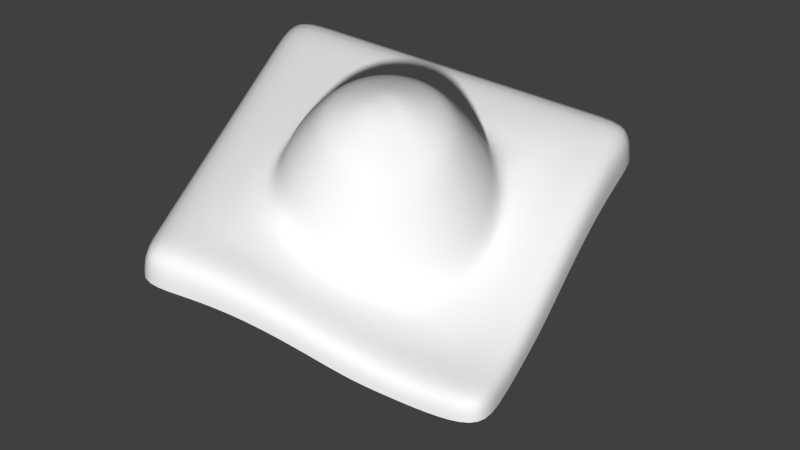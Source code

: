 # Source: edge_loop_diagram.blend  (saved by Blender 2.74.0; exported with 4.5.12 LTS)
import bpy
from mathutils import Matrix  # noqa: F401  (used for matrix-valued properties, if any)

bpy.ops.wm.read_factory_settings(use_empty=True)
scene = bpy.context.scene
scene.name = 'Scene'

# ---- collections
col_collection_1 = bpy.data.collections.new('Collection 1'); scene.collection.children.link(col_collection_1)

# ---- materials (node trees are filled in below, after node groups)
mat_material_001 = bpy.data.materials.new('Material.001')
mat_material_001.alpha_threshold = 0.0
mat_material_001.use_transparent_shadow = False
mat_material_001.diffuse_color = (1.0, 1.0, 1.0, 1.0)
mat_material_001.roughness = 0.5

# ---- material node trees

# ---- world
world_world = bpy.data.worlds.new('World'); scene.world = world_world
world_world.color = (0.05088, 0.05088, 0.05088)
world_world.use_sun_shadow = False
world_world.sun_shadow_jitter_overblur = 0.0
world_world.cycles.sampling_method = 'MANUAL'
world_world.cycles.sample_map_resolution = 256

# ---- cameras
cam_camera_001 = bpy.data.cameras.new('Camera.001')
cam_camera_001.type = 'ORTHO'
cam_camera_001.clip_end = 100.0
cam_camera_001.lens = 35.0
cam_camera_001.sensor_width = 32.0
cam_camera_001.sensor_height = 18.0
cam_camera_001.ortho_scale = 4.2
cam_camera_001.display_size = 2.0
cam_camera_001.dof.focus_distance = 0.0
cam_camera_001.dof.aperture_fstop = 128.0

# ---- meshes
me_plane_001 = bpy.data.meshes.new('Plane.001')
me_plane_001.from_pydata([(-0.5868, -1.287, 0.0), (1.287, -0.5868, -0.3252), (-1.287, 0.5868, 0.0), (0.5868, 1.287, 0.0), (0.4401, 0.965, -0.005), (0.6151, 0.4967, -0.1195), (-0.02829, 0.7901, 0.0), (0.965, -0.4401, -0.3709), (0.4967, -0.6151, -0.2859), (0.02829, -0.7901, -0.1195), (-0.4401, -0.9651, -0.005), (-0.5044, -0.4553, -0.00367), (-0.6794, 0.01304, 0.0), (-0.965, 0.4401, 0.0), (0.7901, 0.02829, -0.2859), (-0.4967, 0.6151, 0.0), (-1.024, -0.1158, 0.0), (0.1158, -1.024, -0.08713), (1.024, 0.1158, -0.2537), (-0.1158, 1.024, 0.0), (-0.2625, 0.7026, 0.0), (-0.7026, -0.2625, 0.0), (-0.8493, -0.5842, 0.0), (0.5842, -0.8493, -0.2537), (0.8493, 0.5842, -0.08713), (-0.5842, 0.8493, 0.0), (0.7026, 0.2625, -0.2045), (0.2625, -0.7026, -0.2045), (0.3526, 1.199, 0.0), (1.199, -0.3526, -0.3469), (-0.3526, -1.199, -2.071e-05), (-1.199, 0.3526, 0.0), (-0.7309, 0.5276, 0.0), (-0.8776, 0.2059, 0.0), (-0.2059, -0.8776, -0.04744), (-0.5276, -0.7309, -0.0003659), (0.7309, -0.5276, -0.3469), (0.8776, -0.2059, -0.3469), (0.2059, 0.8776, -0.0003659), (0.5276, 0.7309, -0.04744), (-1.053, 0.6743, 0.0), (0.6743, 1.053, -2.071e-05), (1.053, -0.6743, -0.3469), (-0.6743, -1.053, 0.0), (-1.112, 0.1184, 0.0), (-0.1184, -1.112, -0.02532), (1.112, -0.1184, -0.3252), (0.1184, 1.112, 0.0), (-0.8184, 0.7618, 0.0), (0.7618, 0.8184, -0.02532), (0.8184, -0.7618, -0.3252), (-0.7618, -0.8184, 0.0), (-0.35, 0.9368, 0.0), (0.9368, 0.35, -0.1688), (0.35, -0.9368, -0.1688), (-0.9368, -0.35, 0.0), (0.3708, 0.8131, -0.01606), (0.2472, 0.7669, -0.008763), (0.4169, 0.6895, -0.04125), (0.5919, 0.2211, -0.1954), (0.5044, 0.4553, -0.111), (0.01304, 0.6794, -0.00367), (-0.2211, 0.5919, 0.0), (0.8131, -0.3708, -0.3598), (0.6895, -0.4169, -0.3419), (0.7669, -0.2472, -0.3419), (0.4553, -0.5044, -0.2779), (0.2211, -0.5919, -0.1954), (-0.01304, -0.6794, -0.111), (-0.2472, -0.7669, -0.04125), (-0.3708, -0.8131, -0.01606), (-0.4169, -0.6895, -0.008763), (-0.6151, -0.4967, 0.0), (-0.5919, -0.2211, 0.0), (-0.7901, -0.02829, 0.0), (-0.7669, 0.2472, 0.0), (-0.6895, 0.4169, 0.0), (-0.8131, 0.3708, 0.0), (0.6794, -0.01304, -0.2779), (-0.4553, 0.5044, 0.0), (-0.1091, -0.04076, 0.582), (-0.3107, -0.1161, 0.4964), (-0.3849, -0.1438, 0.4172), (-0.5194, -0.194, 0.1916), (-0.5593, -0.2089, 4.47e-08), (-0.1164, 0.004094, 0.582), (-0.3315, 0.01166, 0.4964), (-0.4106, 0.01444, 0.4172), (-0.5541, 0.01949, 0.1916), (-0.5967, 0.02098, 4.47e-08), (-0.106, 0.04833, 0.582), (-0.3018, 0.1376, 0.4964), (-0.3739, 0.1705, 0.4172), (-0.5045, 0.23, 0.1916), (-0.5432, 0.2477, 4.47e-08), (-0.07941, 0.0852, 0.582), (-0.2262, 0.2426, 0.4964), (-0.2802, 0.3006, 0.4172), (-0.378, 0.4056, 0.1916), (-0.4071, 0.4367, 4.47e-08), (-0.04076, 0.1091, 0.582), (-0.1161, 0.3107, 0.4964), (-0.1438, 0.3849, 0.4172), (-0.194, 0.5194, 0.1916), (-0.2089, 0.5593, 4.47e-08), (0.004094, 0.1164, 0.5784), (0.01166, 0.3315, 0.4953), (0.01444, 0.4106, 0.4142), (0.01949, 0.5541, 0.1862), (0.02099, 0.5967, -0.007145), (0.04833, 0.106, 0.5729), (0.1376, 0.3018, 0.4834), (0.1705, 0.3739, 0.3936), (0.2301, 0.5045, 0.1509), (0.2477, 0.5432, -0.04869), (0.0852, 0.07941, 0.566), (0.2426, 0.2262, 0.4628), (0.3006, 0.2802, 0.3661), (0.4056, 0.378, 0.09721), (0.4367, 0.4071, -0.1157), (0.1091, 0.04076, 0.5579), (0.3107, 0.1161, 0.4403), (0.3849, 0.1438, 0.3351), (0.5194, 0.194, 0.03536), (0.5593, 0.2089, -0.1946), (0.1164, -0.004094, 0.5493), (0.3315, -0.01166, 0.4138), (0.4106, -0.01444, 0.3026), (0.5541, -0.01949, -0.009891), (0.5967, -0.02098, -0.2677), (0.106, -0.04833, 0.5458), (0.3018, -0.1376, 0.3925), (0.3739, -0.1705, 0.2757), (0.5045, -0.23, -0.04193), (0.5432, -0.2477, -0.2964), (0.07942, -0.0852, 0.5493), (0.2262, -0.2426, 0.4138), (0.2802, -0.3006, 0.3026), (0.378, -0.4056, -0.009891), (0.4071, -0.4367, -0.2677), (0.04076, -0.1091, 0.5579), (0.1161, -0.3107, 0.4403), (0.1438, -0.3849, 0.3351), (0.194, -0.5194, 0.03536), (0.2089, -0.5593, -0.1946), (-0.004094, -0.1164, 0.566), (-0.01166, -0.3315, 0.4628), (-0.01444, -0.4106, 0.3661), (-0.01949, -0.5541, 0.09721), (-0.02098, -0.5967, -0.1157), (1.952e-07, -1.019e-07, 0.5797), (-0.04833, -0.106, 0.5729), (-0.1376, -0.3018, 0.4834), (-0.1705, -0.3739, 0.3936), (-0.23, -0.5045, 0.1509), (-0.2477, -0.5432, -0.04869), (-0.0852, -0.07941, 0.5784), (-0.2426, -0.2262, 0.4953), (-0.3006, -0.2802, 0.4142), (-0.4056, -0.378, 0.1862), (-0.4367, -0.4071, -0.007145), (-0.5868, -1.287, -0.2263), (1.287, -0.5868, -0.4876), (-1.287, 0.5868, -0.2263), (0.5868, 1.287, -0.2263), (-1.024, -0.1158, -0.2263), (0.1158, -1.024, -0.2887), (1.024, 0.1158, -0.451), (-0.1158, 1.024, -0.2263), (-0.8493, -0.5842, -0.2263), (0.5842, -0.8493, -0.451), (0.8493, 0.5842, -0.2887), (-0.5842, 0.8493, -0.2263), (0.3526, 1.199, -0.2263), (1.199, -0.3526, -0.5191), (-0.3526, -1.199, -0.2263), (-1.199, 0.3526, -0.2263), (-1.053, 0.6743, -0.2263), (0.6743, 1.053, -0.2263), (1.053, -0.6743, -0.5191), (-0.6743, -1.053, -0.2263), (-1.112, 0.1184, -0.2263), (-0.1184, -1.112, -0.2378), (1.112, -0.1184, -0.4876), (0.1184, 1.112, -0.2263), (-0.8184, 0.7618, -0.2263), (0.7618, 0.8184, -0.2378), (0.8184, -0.7618, -0.4876), (-0.7618, -0.8184, -0.2263), (-0.35, 0.9368, -0.2263), (0.9368, 0.35, -0.3654), (0.35, -0.9368, -0.3654), (-0.9368, -0.35, -0.2263)], [], [(4, 41, 3, 28), (39, 49, 41, 4), (38, 4, 28, 47), (26, 53, 24, 5), (20, 6, 19, 52), (42, 1, 29, 7), (50, 42, 7, 36), (23, 50, 36, 8), (54, 23, 8, 27), (17, 54, 27, 9), (45, 17, 9, 34), (30, 45, 34, 10), (0, 30, 10, 43), (43, 10, 35, 51), (51, 35, 72, 22), (22, 72, 21, 55), (55, 21, 74, 16), (16, 74, 33, 44), (44, 33, 13, 31), (31, 13, 40, 2), (37, 46, 18, 14), (32, 15, 25, 48), (5, 24, 49, 39), (6, 38, 47, 19), (7, 29, 46, 37), (13, 32, 48, 40), (14, 18, 53, 26), (15, 20, 52, 25), (57, 56, 4, 38), (56, 58, 39, 4), (60, 59, 26, 5), (58, 60, 5, 39), (61, 57, 38, 6), (62, 61, 6, 20), (63, 64, 36, 7), (65, 63, 7, 37), (64, 66, 8, 36), (66, 67, 27, 8), (67, 68, 9, 27), (68, 69, 34, 9), (69, 70, 10, 34), (70, 71, 35, 10), (71, 11, 72, 35), (11, 73, 21, 72), (73, 12, 74, 21), (12, 75, 33, 74), (77, 76, 32, 13), (75, 77, 13, 33), (78, 65, 37, 14), (59, 78, 14, 26), (79, 62, 20, 15), (76, 79, 15, 32), (87, 86, 91, 92), (86, 85, 90, 91), (88, 87, 92, 93), (84, 83, 88, 89), (89, 88, 93, 94), (93, 92, 97, 98), (92, 91, 96, 97), (91, 90, 95, 96), (94, 93, 98, 99), (98, 97, 102, 103), (97, 96, 101, 102), (96, 95, 100, 101), (99, 98, 103, 104), (103, 102, 107, 108), (102, 101, 106, 107), (101, 100, 105, 106), (104, 103, 108, 109), (108, 107, 112, 113), (107, 106, 111, 112), (106, 105, 110, 111), (109, 108, 113, 114), (113, 112, 117, 118), (112, 111, 116, 117), (111, 110, 115, 116), (114, 113, 118, 119), (118, 117, 122, 123), (117, 116, 121, 122), (116, 115, 120, 121), (119, 118, 123, 124), (123, 122, 127, 128), (122, 121, 126, 127), (121, 120, 125, 126), (124, 123, 128, 129), (128, 127, 132, 133), (127, 126, 131, 132), (126, 125, 130, 131), (129, 128, 133, 134), (133, 132, 137, 138), (132, 131, 136, 137), (131, 130, 135, 136), (134, 133, 138, 139), (138, 137, 142, 143), (137, 136, 141, 142), (136, 135, 140, 141), (139, 138, 143, 144), (143, 142, 147, 148), (142, 141, 146, 147), (141, 140, 145, 146), (144, 143, 148, 149), (148, 147, 153, 154), (147, 146, 152, 153), (146, 145, 151, 152), (149, 148, 154, 155), (154, 153, 158, 159), (153, 152, 157, 158), (152, 151, 156, 157), (155, 154, 159, 160), (159, 158, 82, 83), (158, 157, 81, 82), (157, 156, 80, 81), (80, 150, 85), (85, 150, 90), (90, 150, 95), (95, 150, 100), (100, 150, 105), (105, 150, 110), (110, 150, 115), (115, 150, 120), (120, 150, 125), (125, 150, 130), (130, 150, 135), (135, 150, 140), (140, 150, 145), (145, 150, 151), (66, 139, 144, 67), (151, 150, 156), (160, 159, 83, 84), (81, 80, 85, 86), (82, 87, 88, 83), (156, 150, 80), (64, 134, 139, 66), (64, 63, 65, 134), (78, 129, 134, 65), (59, 124, 129, 78), (60, 119, 124, 59), (58, 114, 119, 60), (57, 114, 58, 56), (61, 109, 114, 57), (62, 104, 109, 61), (79, 99, 104, 62), (76, 94, 99, 79), (76, 77, 75, 94), (12, 89, 94, 75), (12, 73, 84, 89), (11, 160, 84, 73), (71, 155, 160, 11), (69, 155, 71, 70), (68, 149, 155, 69), (67, 144, 149, 68), (52, 19, 168, 189), (2, 40, 177, 163), (19, 47, 184, 168), (1, 42, 179, 162), (17, 45, 182, 166), (30, 0, 161, 175), (50, 23, 170, 187), (43, 51, 188, 180), (28, 3, 164, 173), (48, 25, 172, 185), (41, 49, 186, 178), (55, 16, 165, 192), (46, 29, 174, 183), (24, 53, 190, 171), (53, 18, 167, 190), (44, 31, 176, 181), (22, 55, 192, 169), (3, 41, 178, 164), (18, 46, 183, 167), (31, 2, 163, 176), (51, 22, 169, 188), (0, 43, 180, 161), (16, 44, 181, 165), (29, 1, 162, 174), (49, 24, 171, 186), (42, 50, 187, 179), (47, 28, 173, 184), (40, 48, 185, 177), (25, 52, 189, 172), (54, 17, 166, 191), (45, 30, 175, 182), (23, 54, 191, 170), (82, 81, 86, 87)])
me_plane_001.polygons.foreach_set('use_smooth', [True] * 184)
me_plane_001.materials.append(mat_material_001)
me_plane_001.use_remesh_preserve_volume = False
me_plane_001.use_remesh_preserve_attributes = False
me_plane_001.use_mirror_vertex_groups = False
me_plane_001.update()

# ---- objects
ob_camera = bpy.data.objects.new('Camera', cam_camera_001)
ob_plane = bpy.data.objects.new('Plane', me_plane_001)

# ---- transforms, parenting, visibility, modifiers, constraints
ob_camera.location = (3.061, -2.968, 4.422)
ob_camera.rotation_euler = (0.7854, 1.57e-16, 0.7854)
ob_camera.lineart.crease_threshold = 0.0
ob_plane.location = (0.0, 0.0, 0.4657)
ob_plane.show_wire = True
ob_plane.lineart.crease_threshold = 0.0
_m = ob_plane.modifiers.new('Subsurf', 'SUBSURF')
_m.uv_smooth = 'PRESERVE_CORNERS'
_m.quality = 2
_m.levels = 2
_m.show_only_control_edges = False

# ---- collection membership
col_collection_1.objects.link(ob_camera)
col_collection_1.objects.link(ob_plane)

# ---- scene / render settings (as saved in the file)
scene.camera = ob_camera
scene.frame_start = 1; scene.frame_end = 250; scene.frame_set(1)
scene.render.engine = 'BLENDER_EEVEE_NEXT'
scene.render.dither_intensity = 0.0
scene.cycles.use_denoising = False
scene.cycles.samples = 10
scene.cycles.sampling_pattern = 'TABULATED_SOBOL'
scene.cycles.light_sampling_threshold = 0.0
scene.cycles.use_adaptive_sampling = False
scene.cycles.use_light_tree = False
scene.cycles.blur_glossy = 0.0
scene.cycles.pixel_filter_type = 'GAUSSIAN'
scene.cycles.sample_clamp_indirect = 0.0
scene.view_settings.view_transform = 'Standard'
bpy.context.view_layer.update()

# ---- added for rendering (the .blend has no usable light): sun
light_auto_sun = bpy.data.lights.new('AutoSun', 'SUN')
light_auto_sun.energy = 3.0
light_auto_sun.angle = 0.0523599
ob_auto_sun = bpy.data.objects.new('AutoSun', light_auto_sun)
scene.collection.objects.link(ob_auto_sun)
ob_auto_sun.rotation_euler = (0.872665, 0.174533, 0.523599)
bpy.context.view_layer.update()
